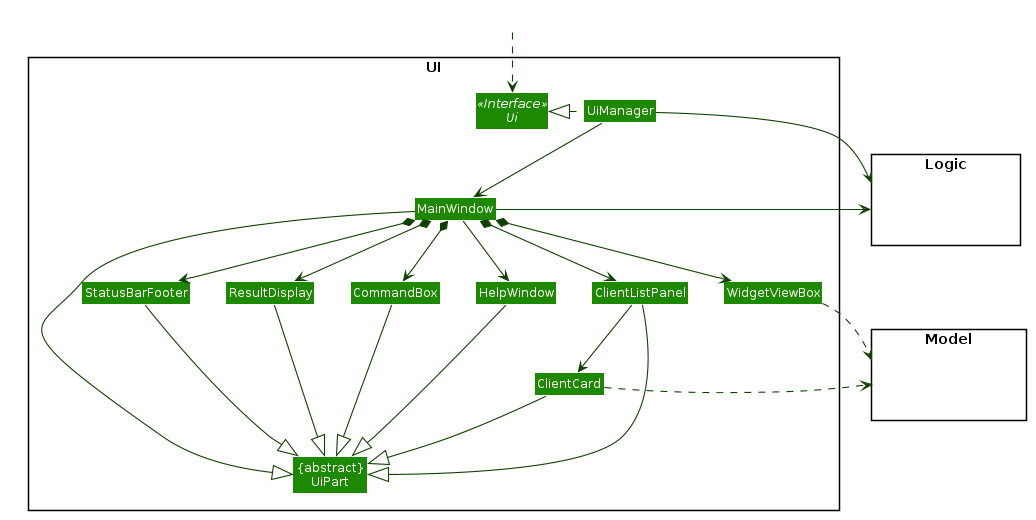

The diagram above was rendered by PlantUML. Its source (embedded in the PNG):
@startuml








skinparam BackgroundColor #FFFFFFF

skinparam Shadowing false

skinparam Class {
    FontColor #FFFFFF
    BorderThickness 1
    BorderColor #FFFFFF
    StereotypeFontColor #FFFFFF
    FontName Arial
}

skinparam Actor {
    BorderColor #000000
    Color #000000
    FontName Arial
}

skinparam Sequence {
    MessageAlign center
    BoxFontSize 15
    BoxPadding 0
    BoxFontColor #FFFFFF
    FontName Arial
}

skinparam Participant {
    FontColor #FFFFFFF
    Padding 20
}

skinparam MinClassWidth 50
skinparam ParticipantPadding 10
skinparam Shadowing false
skinparam DefaultTextAlignment center
skinparam packageStyle Rectangle

hide footbox
hide members
hide circle
skinparam arrowThickness 1.1
skinparam arrowColor #0E4100
skinparam classBackgroundColor #1D8900

package UI <<Rectangle>>{
Interface Ui <<Interface>>
Class "{abstract}\nUiPart" as UiPart
Class UiManager
Class MainWindow
Class HelpWindow
Class ResultDisplay
Class ClientListPanel
Class ClientCard
Class StatusBarFooter
Class CommandBox
Class WidgetViewBox
}

package Model <<Rectangle>> {
Class HiddenModel #FFFFFF
}

package Logic <<Rectangle>> {
Class HiddenLogic #FFFFFF
}

Class HiddenOutside #FFFFFF
HiddenOutside ..> Ui

UiManager .left.|> Ui
UiManager -down-> MainWindow
MainWindow --> HelpWindow
MainWindow *-down-> CommandBox
MainWindow *-down-> ResultDisplay
MainWindow *-down-> WidgetViewBox
MainWindow *-down-> ClientListPanel
MainWindow *-down-> StatusBarFooter

ClientListPanel -down-> ClientCard

MainWindow -left-|> UiPart

ResultDisplay --|> UiPart
CommandBox --|> UiPart
ClientListPanel --|> UiPart
ClientCard --|> UiPart
StatusBarFooter --|> UiPart
HelpWindow -down-|> UiPart

WidgetViewBox .right.> Model
ClientCard .right.> Model
UiManager -right-> Logic
MainWindow -left-> Logic

ClientListPanel -[hidden]left- HelpWindow
HelpWindow -[hidden]left- CommandBox
CommandBox -[hidden]left- ResultDisplay
ResultDisplay -[hidden]left- StatusBarFooter

MainWindow -[hidden]-|> UiPart
@enduml